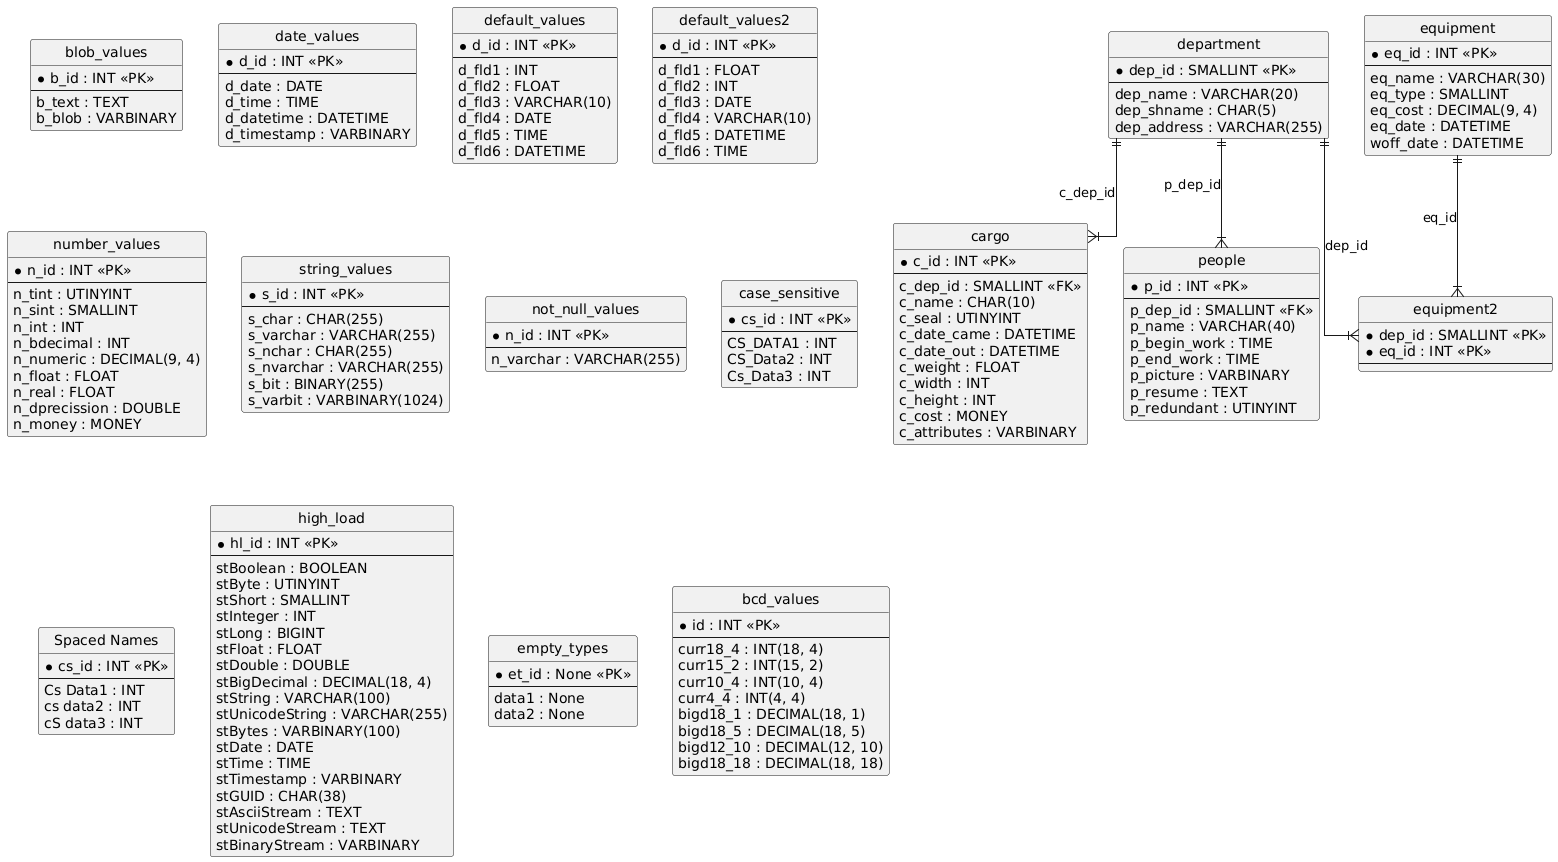

The diagram above was rendered by PlantUML. Its source (embedded in the PNG):
@startuml
hide circle
skinparam linetype ortho

entity "blob_values" as blob_values {
  * b_id : INT <<PK>>
  --
  b_text : TEXT
  b_blob : VARBINARY
}

entity "department" as department {
  * dep_id : SMALLINT <<PK>>
  --
  dep_name : VARCHAR(20)
  dep_shname : CHAR(5)
  dep_address : VARCHAR(255)
}

entity "cargo" as cargo {
  * c_id : INT <<PK>>
  --
  c_dep_id : SMALLINT <<FK>>
  c_name : CHAR(10)
  c_seal : UTINYINT
  c_date_came : DATETIME
  c_date_out : DATETIME
  c_weight : FLOAT
  c_width : INT
  c_height : INT
  c_cost : MONEY
  c_attributes : VARBINARY
}

entity "date_values" as date_values {
  * d_id : INT <<PK>>
  --
  d_date : DATE
  d_time : TIME
  d_datetime : DATETIME
  d_timestamp : VARBINARY
}

entity "default_values" as default_values {
  * d_id : INT <<PK>>
  --
  d_fld1 : INT
  d_fld2 : FLOAT
  d_fld3 : VARCHAR(10)
  d_fld4 : DATE
  d_fld5 : TIME
  d_fld6 : DATETIME
}

entity "default_values2" as default_values2 {
  * d_id : INT <<PK>>
  --
  d_fld1 : FLOAT
  d_fld2 : INT
  d_fld3 : DATE
  d_fld4 : VARCHAR(10)
  d_fld5 : DATETIME
  d_fld6 : TIME
}

entity "equipment" as equipment {
  * eq_id : INT <<PK>>
  --
  eq_name : VARCHAR(30)
  eq_type : SMALLINT
  eq_cost : DECIMAL(9, 4)
  eq_date : DATETIME
  woff_date : DATETIME
}

entity "equipment2" as equipment2 {
  * dep_id : SMALLINT <<PK>>
  * eq_id : INT <<PK>>
  --
}

entity "number_values" as number_values {
  * n_id : INT <<PK>>
  --
  n_tint : UTINYINT
  n_sint : SMALLINT
  n_int : INT
  n_bdecimal : INT
  n_numeric : DECIMAL(9, 4)
  n_float : FLOAT
  n_real : FLOAT
  n_dprecission : DOUBLE
  n_money : MONEY
}

entity "people" as people {
  * p_id : INT <<PK>>
  --
  p_dep_id : SMALLINT <<FK>>
  p_name : VARCHAR(40)
  p_begin_work : TIME
  p_end_work : TIME
  p_picture : VARBINARY
  p_resume : TEXT
  p_redundant : UTINYINT
}

entity "string_values" as string_values {
  * s_id : INT <<PK>>
  --
  s_char : CHAR(255)
  s_varchar : VARCHAR(255)
  s_nchar : CHAR(255)
  s_nvarchar : VARCHAR(255)
  s_bit : BINARY(255)
  s_varbit : VARBINARY(1024)
}

entity "not_null_values" as not_null_values {
  * n_id : INT <<PK>>
  --
  n_varchar : VARCHAR(255)
}

entity "case_sensitive" as case_sensitive {
  * cs_id : INT <<PK>>
  --
  CS_DATA1 : INT
  CS_Data2 : INT
  Cs_Data3 : INT
}

entity "Spaced Names" as Spaced_Names {
  * cs_id : INT <<PK>>
  --
  Cs Data1 : INT
  cs data2 : INT
  cS data3 : INT
}

entity "high_load" as high_load {
  * hl_id : INT <<PK>>
  --
  stBoolean : BOOLEAN
  stByte : UTINYINT
  stShort : SMALLINT
  stInteger : INT
  stLong : BIGINT
  stFloat : FLOAT
  stDouble : DOUBLE
  stBigDecimal : DECIMAL(18, 4)
  stString : VARCHAR(100)
  stUnicodeString : VARCHAR(255)
  stBytes : VARBINARY(100)
  stDate : DATE
  stTime : TIME
  stTimestamp : VARBINARY
  stGUID : CHAR(38)
  stAsciiStream : TEXT
  stUnicodeStream : TEXT
  stBinaryStream : VARBINARY
}

entity "empty_types" as empty_types {
  * et_id : None <<PK>>
  --
  data1 : None
  data2 : None
}

entity "bcd_values" as bcd_values {
  * id : INT <<PK>>
  --
  curr18_4 : INT(18, 4)
  curr15_2 : INT(15, 2)
  curr10_4 : INT(10, 4)
  curr4_4 : INT(4, 4)
  bigd18_1 : DECIMAL(18, 1)
  bigd18_5 : DECIMAL(18, 5)
  bigd12_10 : DECIMAL(12, 10)
  bigd18_18 : DECIMAL(18, 18)
}

department ||--|{ cargo : "c_dep_id"
department ||--|{ equipment2 : "dep_id"
equipment ||--|{ equipment2 : "eq_id"
department ||--|{ people : "p_dep_id"
@enduml